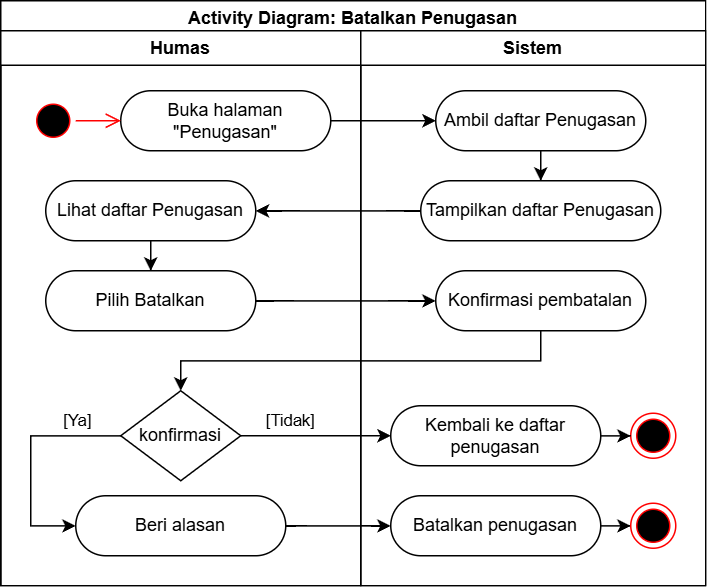

The diagram above was exported from draw.io. Its source (the exported page's mxGraphModel, read from the mxfile embedded in the PNG):
<mxGraphModel dx="2284" dy="2673" grid="1" gridSize="10" guides="1" tooltips="1" connect="1" arrows="1" fold="1" page="1" pageScale="1" pageWidth="850" pageHeight="1100" math="0" shadow="0">
  <root>
    <mxCell id="0" />
    <mxCell id="1" parent="0" />
    <mxCell id="2" value="Activity Diagram: Batalkan Penugasan" style="swimlane;whiteSpace=wrap;html=1;" vertex="1" parent="1">
      <mxGeometry x="4360" y="3360" width="470" height="390" as="geometry">
        <mxRectangle x="750" y="600" width="170" height="30" as="alternateBounds" />
      </mxGeometry>
    </mxCell>
    <mxCell id="3" value="Humas" style="swimlane;whiteSpace=wrap;html=1;" vertex="1" parent="2">
      <mxGeometry y="20" width="240" height="370" as="geometry" />
    </mxCell>
    <mxCell id="4" value="Buka halaman&lt;div&gt;&quot;Penugasan&quot;&lt;/div&gt;" style="rounded=1;whiteSpace=wrap;html=1;arcSize=50;" vertex="1" parent="3">
      <mxGeometry x="80" y="40" width="140" height="40" as="geometry" />
    </mxCell>
    <mxCell id="5" value="" style="ellipse;html=1;shape=startState;fillColor=#000000;strokeColor=#ff0000;" vertex="1" parent="3">
      <mxGeometry x="20" y="45" width="30" height="30" as="geometry" />
    </mxCell>
    <mxCell id="6" value="" style="edgeStyle=orthogonalEdgeStyle;html=1;verticalAlign=bottom;endArrow=open;endSize=8;strokeColor=#ff0000;rounded=0;" edge="1" parent="3" source="5" target="4">
      <mxGeometry relative="1" as="geometry">
        <mxPoint x="142.5" y="80" as="targetPoint" />
      </mxGeometry>
    </mxCell>
    <mxCell id="7" style="edgeStyle=orthogonalEdgeStyle;rounded=0;orthogonalLoop=1;jettySize=auto;html=1;" edge="1" parent="3" source="8" target="9">
      <mxGeometry relative="1" as="geometry" />
    </mxCell>
    <mxCell id="8" value="Lihat daftar Penugasan" style="rounded=1;whiteSpace=wrap;html=1;arcSize=50;" vertex="1" parent="3">
      <mxGeometry x="30" y="100" width="140" height="40" as="geometry" />
    </mxCell>
    <mxCell id="9" value="Pilih Batalkan" style="rounded=1;whiteSpace=wrap;html=1;arcSize=50;" vertex="1" parent="3">
      <mxGeometry x="30" y="160" width="140" height="40" as="geometry" />
    </mxCell>
    <mxCell id="10" value="[Ya]" style="edgeStyle=orthogonalEdgeStyle;rounded=0;orthogonalLoop=1;jettySize=auto;html=1;" edge="1" parent="3" source="11" target="12">
      <mxGeometry x="-0.6251" y="-10" relative="1" as="geometry">
        <Array as="points">
          <mxPoint x="20" y="270" />
          <mxPoint x="20" y="330" />
        </Array>
        <mxPoint as="offset" />
        <mxPoint x="60" y="340" as="targetPoint" />
      </mxGeometry>
    </mxCell>
    <mxCell id="11" value="konfirmasi" style="rhombus;whiteSpace=wrap;html=1;rounded=1;arcSize=0;" vertex="1" parent="3">
      <mxGeometry x="80" y="240" width="80" height="60" as="geometry" />
    </mxCell>
    <mxCell id="12" value="Beri alasan" style="rounded=1;whiteSpace=wrap;html=1;arcSize=50;" vertex="1" parent="3">
      <mxGeometry x="50" y="310" width="140" height="40" as="geometry" />
    </mxCell>
    <mxCell id="13" value="Sistem" style="swimlane;whiteSpace=wrap;html=1;" vertex="1" parent="2">
      <mxGeometry x="240" y="20" width="230" height="370" as="geometry" />
    </mxCell>
    <mxCell id="14" style="edgeStyle=orthogonalEdgeStyle;rounded=0;orthogonalLoop=1;jettySize=auto;html=1;" edge="1" parent="13" source="15" target="17">
      <mxGeometry relative="1" as="geometry" />
    </mxCell>
    <mxCell id="15" value="Ambil daftar Penugasan" style="rounded=1;whiteSpace=wrap;html=1;arcSize=50;" vertex="1" parent="13">
      <mxGeometry x="50" y="40" width="140" height="40" as="geometry" />
    </mxCell>
    <mxCell id="16" value="Konfirmasi pembatalan" style="rounded=1;whiteSpace=wrap;html=1;arcSize=50;" vertex="1" parent="13">
      <mxGeometry x="50" y="160" width="140" height="40" as="geometry" />
    </mxCell>
    <mxCell id="17" value="Tampilkan daftar Penugasan" style="rounded=1;whiteSpace=wrap;html=1;arcSize=50;" vertex="1" parent="13">
      <mxGeometry x="40" y="100" width="160" height="40" as="geometry" />
    </mxCell>
    <mxCell id="18" value="Kembali ke daftar penugasan" style="rounded=1;whiteSpace=wrap;html=1;arcSize=50;" vertex="1" parent="13">
      <mxGeometry x="20" y="250" width="140" height="40" as="geometry" />
    </mxCell>
    <mxCell id="19" style="edgeStyle=orthogonalEdgeStyle;rounded=0;orthogonalLoop=1;jettySize=auto;html=1;" edge="1" parent="13" source="20" target="21">
      <mxGeometry relative="1" as="geometry" />
    </mxCell>
    <mxCell id="20" value="Batalkan penugasan" style="rounded=1;whiteSpace=wrap;html=1;arcSize=50;" vertex="1" parent="13">
      <mxGeometry x="20" y="310" width="140" height="40" as="geometry" />
    </mxCell>
    <mxCell id="21" value="" style="ellipse;html=1;shape=endState;fillColor=#000000;strokeColor=#ff0000;" vertex="1" parent="13">
      <mxGeometry x="180" y="315" width="30" height="30" as="geometry" />
    </mxCell>
    <mxCell id="22" value="" style="ellipse;html=1;shape=endState;fillColor=#000000;strokeColor=#ff0000;" vertex="1" parent="13">
      <mxGeometry x="180" y="255" width="30" height="30" as="geometry" />
    </mxCell>
    <mxCell id="23" style="edgeStyle=orthogonalEdgeStyle;rounded=0;orthogonalLoop=1;jettySize=auto;html=1;" edge="1" parent="13" source="18" target="22">
      <mxGeometry relative="1" as="geometry" />
    </mxCell>
    <mxCell id="24" style="edgeStyle=orthogonalEdgeStyle;rounded=0;orthogonalLoop=1;jettySize=auto;html=1;" edge="1" parent="2" source="4" target="15">
      <mxGeometry relative="1" as="geometry">
        <Array as="points">
          <mxPoint x="190" y="80" />
          <mxPoint x="190" y="80" />
        </Array>
      </mxGeometry>
    </mxCell>
    <mxCell id="25" style="edgeStyle=orthogonalEdgeStyle;rounded=0;orthogonalLoop=1;jettySize=auto;html=1;" edge="1" parent="2" source="17" target="8">
      <mxGeometry relative="1" as="geometry">
        <Array as="points">
          <mxPoint x="190" y="140" />
          <mxPoint x="190" y="140" />
        </Array>
      </mxGeometry>
    </mxCell>
    <mxCell id="26" style="edgeStyle=orthogonalEdgeStyle;rounded=0;orthogonalLoop=1;jettySize=auto;html=1;" edge="1" parent="2" source="9" target="16">
      <mxGeometry relative="1" as="geometry">
        <Array as="points">
          <mxPoint x="200" y="200" />
          <mxPoint x="200" y="200" />
        </Array>
      </mxGeometry>
    </mxCell>
    <mxCell id="27" style="edgeStyle=orthogonalEdgeStyle;rounded=0;orthogonalLoop=1;jettySize=auto;html=1;" edge="1" parent="2" source="16" target="11">
      <mxGeometry relative="1" as="geometry">
        <Array as="points">
          <mxPoint x="360" y="240" />
          <mxPoint x="120" y="240" />
        </Array>
      </mxGeometry>
    </mxCell>
    <mxCell id="28" value="[Tidak]" style="edgeStyle=orthogonalEdgeStyle;rounded=0;orthogonalLoop=1;jettySize=auto;html=1;" edge="1" parent="2" source="11" target="18">
      <mxGeometry x="-0.355" y="10" relative="1" as="geometry">
        <mxPoint x="190" y="315" as="targetPoint" />
        <Array as="points">
          <mxPoint x="280" y="290" />
          <mxPoint x="280" y="290" />
        </Array>
        <mxPoint as="offset" />
      </mxGeometry>
    </mxCell>
    <mxCell id="29" value="" style="edgeStyle=orthogonalEdgeStyle;rounded=0;orthogonalLoop=1;jettySize=auto;html=1;" edge="1" parent="2" source="12" target="20">
      <mxGeometry relative="1" as="geometry">
        <Array as="points">
          <mxPoint x="220" y="350" />
          <mxPoint x="220" y="350" />
        </Array>
      </mxGeometry>
    </mxCell>
  </root>
</mxGraphModel>